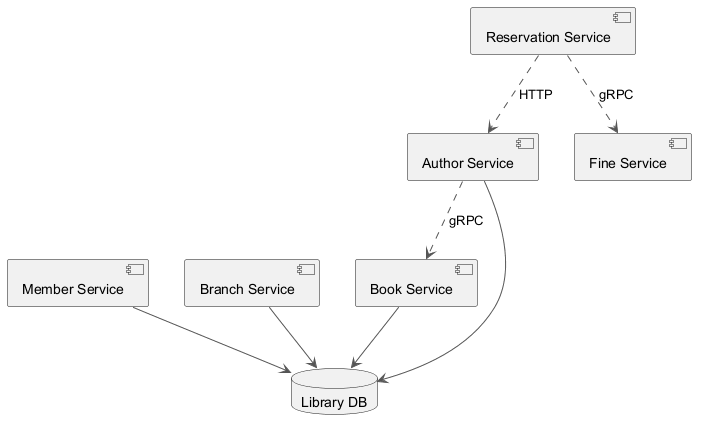

The diagram above was rendered by PlantUML. Its source (embedded in the PNG):
@startuml
skinparam backgroundColor #FFFFFF
skinparam classBackgroundColor #E8F4FA
skinparam classBorderColor #2C7DA0
skinparam ArrowColor #555555
component "Author Service" as C_AuthorService
component "Fine Service" as C_FineService
component "Book Service" as C_BookService
component "Reservation Service" as C_ReservationService
component "Member Service" as C_MemberService
component "Branch Service" as C_BranchService
database "Library DB" as DB_library
C_AuthorService --> DB_library
C_BookService --> DB_library
C_MemberService --> DB_library
C_BranchService --> DB_library
C_ReservationService ..> C_AuthorService : HTTP
C_AuthorService ..> C_BookService : gRPC
C_ReservationService ..> C_FineService : gRPC
@enduml